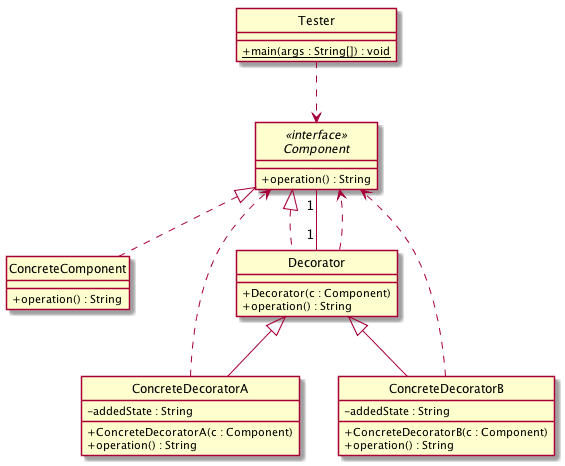

The diagram above was rendered by PlantUML. Its source (embedded in the PNG):
@startuml
skinparam classAttributeIconSize 0
interface Component <<interface>> {
+ operation() : String
}
class ConcreteComponent {
+ operation() : String
}
class ConcreteDecoratorA {
- addedState : String
+ ConcreteDecoratorA(c : Component)
+ operation() : String
}
class ConcreteDecoratorB {
- addedState : String
+ ConcreteDecoratorB(c : Component)
+ operation() : String
}
class Decorator {
+ Decorator(c : Component)
+ operation() : String
}
class Tester {
{static} + main(args : String[]) : void
}
Component <|.. ConcreteComponent
Decorator <|-- ConcreteDecoratorA
Decorator <|-- ConcreteDecoratorB
Component <|.. Decorator
Decorator "1" -- "1" Component
ConcreteDecoratorA ..> Component
Decorator ..> Component
Tester ..> Component
ConcreteDecoratorB ..> Component
hide circle
@enduml